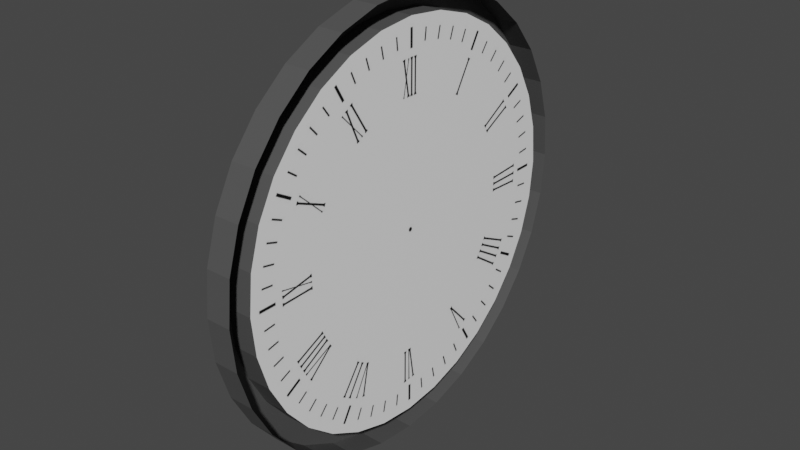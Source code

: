 # Source: analogclock.blend  (saved by Blender 3.4.6; exported with 4.5.12 LTS)
import bpy
from mathutils import Matrix  # noqa: F401  (used for matrix-valued properties, if any)

bpy.ops.wm.read_factory_settings(use_empty=True)
scene = bpy.context.scene
scene.name = 'Scene'

# ---- images (referenced by path relative to the original .blend; pixels are not part of the script)
import os
ASSET_DIR = os.environ.get("B2B_ASSET_DIR", "")  # directory of the original .blend (textures are referenced by path, not embedded)
HERE = os.path.dirname(os.path.abspath(__file__))  # packed textures are extracted next to this script under _unpacked/

def load_image(name, relpath, width, height, colorspace="sRGB"):
    """Load a texture the original file referenced (path relative to the .blend, or extracted next to this script)."""
    p = next((c for c in (os.path.join(HERE, relpath), os.path.join(ASSET_DIR, relpath)) if relpath and os.path.exists(c)), "")
    if p:
        img = bpy.data.images.load(p, check_existing=True)
        img.name = name
    else:  # same state as the original file: an image datablock whose file is absent (Cycles renders it pink)
        img = bpy.data.images.new(name, width, height)
        img.source = "FILE"
        img.filepath = "//" + (relpath or name)
    img.colorspace_settings.name = colorspace
    return img
img_74d90cc05c5fdd48b005ece6dbff2d4f_jpg = load_image('74d90cc05c5fdd48b005ece6dbff2d4f.jpg', '_unpacked/74d90cc05c5fdd48b005ece6dbff2d4f.5426a0e1.jpg', 736, 736, 'sRGB')

# ---- materials (node trees are filled in below, after node groups)
mat_clock_frame = bpy.data.materials.new('Clock Frame')
mat_clock_frame.use_transparent_shadow = False
mat_clock_face = bpy.data.materials.new('Clock Face')
mat_clock_face.alpha_threshold = 0.0
mat_clock_face.use_transparent_shadow = False
mat_clock_face.roughness = 0.5
mat_clock_face.line_color = (0.0, 0.0, 0.0, 1.0)
mat_clock_frame_001 = bpy.data.materials.new('Clock Frame.001')
mat_clock_frame_001.use_transparent_shadow = False

# ---- material node trees
mat_clock_frame.use_nodes = True; mat_clock_frame.node_tree.nodes.clear()
_N = mat_clock_frame.node_tree.nodes; _L = mat_clock_frame.node_tree.links
n0 = _N.new('ShaderNodeBsdfPrincipled'); n0.name = 'Principled BSDF'; n0.location = (10, 300)
n0.distribution = 'GGX'
n0.subsurface_method = 'RANDOM_WALK_SKIN'
n0.inputs[0].default_value = (0.08001, 0.08001, 0.08001, 1.0)
n0.inputs[3].default_value = 1.45
n0.inputs[27].default_value = (0.0, 0.0, 0.0, 1.0)
n0.inputs[28].default_value = 1.0
n1 = _N.new('ShaderNodeOutputMaterial'); n1.name = 'Material Output'; n1.location = (300, 300)
_L.new(n0.outputs[0], n1.inputs[0])
n1.is_active_output = True
mat_clock_face.use_nodes = True; mat_clock_face.node_tree.nodes.clear()
_N = mat_clock_face.node_tree.nodes; _L = mat_clock_face.node_tree.links
n0 = _N.new('ShaderNodeOutputMaterial'); n0.name = 'Material Output'; n0.location = (300, 300)
n1 = _N.new('ShaderNodeBsdfPrincipled'); n1.name = 'Principled BSDF'; n1.location = (10, 300)
n1.distribution = 'GGX'
n1.subsurface_method = 'RANDOM_WALK_SKIN'
n1.inputs[3].default_value = 1.45
n1.inputs[27].default_value = (0.0, 0.0, 0.0, 1.0)
n1.inputs[28].default_value = 1.0
n2 = _N.new('ShaderNodeTexImage'); n2.name = 'Image Texture'; n2.location = (-280, 280)
n2.image = img_74d90cc05c5fdd48b005ece6dbff2d4f_jpg
n2.interpolation = 'Closest'
_L.new(n1.outputs[0], n0.inputs[0])
_L.new(n2.outputs[0], n1.inputs[0])
n0.is_active_output = True
mat_clock_frame_001.use_nodes = True; mat_clock_frame_001.node_tree.nodes.clear()
_N = mat_clock_frame_001.node_tree.nodes; _L = mat_clock_frame_001.node_tree.links
n0 = _N.new('ShaderNodeBsdfPrincipled'); n0.name = 'Principled BSDF'; n0.location = (10, 300)
n0.distribution = 'GGX'
n0.subsurface_method = 'RANDOM_WALK_SKIN'
n0.inputs[0].default_value = (0.08001, 0.08001, 0.08001, 1.0)
n0.inputs[3].default_value = 1.45
n0.inputs[27].default_value = (0.0, 0.0, 0.0, 1.0)
n0.inputs[28].default_value = 1.0
n1 = _N.new('ShaderNodeOutputMaterial'); n1.name = 'Material Output'; n1.location = (300, 300)
_L.new(n0.outputs[0], n1.inputs[0])
n1.is_active_output = True

# ---- world
world_world = bpy.data.worlds.new('World'); scene.world = world_world
world_world.use_nodes = True; world_world.node_tree.nodes.clear()
_N = world_world.node_tree.nodes; _L = world_world.node_tree.links
n0 = _N.new('ShaderNodeOutputWorld'); n0.name = 'World Output'; n0.location = (300, 300)
n1 = _N.new('ShaderNodeBackground'); n1.name = 'Background'; n1.location = (10, 300)
n1.inputs[0].default_value = (0.05088, 0.05088, 0.05088, 1.0)
_L.new(n1.outputs[0], n0.inputs[0])
n0.is_active_output = True
world_world.color = (0.05088, 0.05088, 0.05088)
world_world.use_sun_shadow = False
world_world.sun_shadow_jitter_overblur = 0.0

# ---- meshes
me_circle = bpy.data.meshes.new('Circle')
me_circle.from_pydata([(0.958, 0.7023, 0.9877), (0.958, 0.6888, 1.125), (0.958, 0.6488, 1.256), (0.958, 0.5839, 1.378), (0.958, 0.4966, 1.484), (0.958, 0.3902, 1.572), (0.958, 0.2688, 1.637), (0.958, 0.137, 1.677), (0.958, 1.055e-08, 1.69), (0.958, -0.137, 1.677), (0.958, -0.2688, 1.637), (0.958, -0.3902, 1.572), (0.958, -0.4966, 1.484), (0.958, -0.5839, 1.378), (0.958, -0.6488, 1.256), (0.958, -0.6888, 1.125), (0.958, -0.7023, 0.9877), (0.958, -0.6888, 0.8507), (0.958, -0.6488, 0.7189), (0.958, -0.5839, 0.5975), (0.958, -0.4966, 0.4911), (0.958, -0.3902, 0.4038), (0.958, -0.2688, 0.3389), (0.958, -0.137, 0.2989), (0.958, 1.055e-08, 0.2854), (0.958, 0.137, 0.2989), (0.958, 0.2688, 0.3389), (0.958, 0.3902, 0.4038), (0.958, 0.4966, 0.4911), (0.958, 0.5839, 0.5975), (0.958, 0.6488, 0.7189), (0.958, 0.6888, 0.8507), (0.958, 0.6197, 1.111), (0.958, 0.6319, 0.9877), (0.958, 0.5838, 1.23), (0.958, 0.5254, 1.339), (0.958, 0.4468, 1.434), (0.958, 0.351, 1.513), (0.958, 0.2418, 1.571), (0.958, 0.1233, 1.607), (0.958, 1.055e-08, 1.62), (0.958, -0.1233, 1.607), (0.958, -0.2418, 1.571), (0.958, -0.351, 1.513), (0.958, -0.4468, 1.434), (0.958, -0.5254, 1.339), (0.958, -0.5838, 1.23), (0.958, -0.6197, 1.111), (0.958, -0.6319, 0.9877), (0.958, -0.6197, 0.8644), (0.958, -0.5838, 0.7459), (0.958, -0.5254, 0.6367), (0.958, -0.4468, 0.5409), (0.958, -0.351, 0.4623), (0.958, -0.2418, 0.404), (0.958, -0.1233, 0.368), (0.958, 1.055e-08, 0.3559), (0.958, 0.1233, 0.368), (0.958, 0.2418, 0.404), (0.958, 0.351, 0.4623), (0.958, 0.4468, 0.5409), (0.958, 0.5254, 0.6367), (0.958, 0.5838, 0.7459), (0.958, 0.6197, 0.8644), (0.877, 0.6197, 1.111), (0.877, 0.6319, 0.9877), (0.877, 0.5838, 1.23), (0.877, 0.5254, 1.339), (0.877, 0.4468, 1.434), (0.877, 0.351, 1.513), (0.877, 0.2418, 1.571), (0.877, 0.1233, 1.607), (0.877, -8.775e-09, 1.62), (0.877, -0.1233, 1.607), (0.877, -0.2418, 1.571), (0.877, -0.351, 1.513), (0.877, -0.4468, 1.434), (0.877, -0.5254, 1.339), (0.877, -0.5838, 1.23), (0.877, -0.6197, 1.111), (0.877, -0.6319, 0.9877), (0.877, -0.6197, 0.8644), (0.877, -0.5838, 0.7459), (0.877, -0.5254, 0.6367), (0.877, -0.4468, 0.5409), (0.877, -0.351, 0.4623), (0.877, -0.2418, 0.404), (0.877, -0.1233, 0.368), (0.877, -8.775e-09, 0.3559), (0.877, 0.1233, 0.368), (0.877, 0.2418, 0.404), (0.877, 0.351, 0.4623), (0.877, 0.4468, 0.5409), (0.877, 0.5254, 0.6367), (0.877, 0.5838, 0.7459), (0.877, 0.6197, 0.8644), (0.877, 0.6888, 1.125), (0.877, 0.7023, 0.9877), (0.877, 0.6488, 1.256), (0.877, 0.5839, 1.378), (0.877, 0.4966, 1.484), (0.877, 0.3902, 1.572), (0.877, 0.2688, 1.637), (0.877, 0.137, 1.677), (0.877, -8.775e-09, 1.69), (0.877, -0.137, 1.677), (0.877, -0.2688, 1.637), (0.877, -0.3902, 1.572), (0.877, -0.4966, 1.484), (0.877, -0.5839, 1.378), (0.877, -0.6488, 1.256), (0.877, -0.6888, 1.125), (0.877, -0.7023, 0.9877), (0.877, -0.6888, 0.8507), (0.877, -0.6488, 0.7189), (0.877, -0.5839, 0.5975), (0.877, -0.4966, 0.4911), (0.877, -0.3902, 0.4038), (0.877, -0.2688, 0.3389), (0.877, -0.137, 0.2989), (0.877, -8.775e-09, 0.2854), (0.877, 0.137, 0.2989), (0.877, 0.2688, 0.3389), (0.877, 0.3902, 0.4038), (0.877, 0.4966, 0.4911), (0.877, 0.5839, 0.5975), (0.877, 0.6488, 0.7189), (0.877, 0.6888, 0.8507)], [], [(32, 34, 35, 36, 37, 38, 39, 40, 41, 42, 43, 44, 45, 46, 47, 48, 49, 50, 51, 52, 53, 54, 55, 56, 57, 58, 59, 60, 61, 62, 63, 33), (55, 54, 86, 87), (16, 17, 113, 112), (54, 53, 85, 86), (15, 16, 112, 111), (53, 52, 84, 85), (14, 15, 111, 110), (52, 51, 83, 84), (13, 14, 110, 109), (51, 50, 82, 83), (12, 13, 109, 108), (50, 49, 81, 82), (11, 12, 108, 107), (49, 48, 80, 81), (10, 11, 107, 106), (48, 47, 79, 80), (9, 10, 106, 105), (47, 46, 78, 79), (8, 9, 105, 104), (46, 45, 77, 78), (7, 8, 104, 103), (45, 44, 76, 77), (6, 7, 103, 102), (44, 43, 75, 76), (5, 6, 102, 101), (31, 0, 97, 127), (43, 42, 74, 75), (4, 5, 101, 100), (30, 31, 127, 126), (42, 41, 73, 74), (3, 4, 100, 99), (29, 30, 126, 125), (41, 40, 72, 73), (64, 65, 97, 96), (66, 64, 96, 98), (67, 66, 98, 99), (68, 67, 99, 100), (69, 68, 100, 101), (70, 69, 101, 102), (71, 70, 102, 103), (72, 71, 103, 104), (73, 72, 104, 105), (74, 73, 105, 106), (75, 74, 106, 107), (76, 75, 107, 108), (77, 76, 108, 109), (78, 77, 109, 110), (79, 78, 110, 111), (80, 79, 111, 112), (81, 80, 112, 113), (82, 81, 113, 114), (83, 82, 114, 115), (84, 83, 115, 116), (85, 84, 116, 117), (86, 85, 117, 118), (87, 86, 118, 119), (88, 87, 119, 120), (89, 88, 120, 121), (90, 89, 121, 122), (91, 90, 122, 123), (92, 91, 123, 124), (93, 92, 124, 125), (94, 93, 125, 126), (95, 94, 126, 127), (65, 95, 127, 97), (17, 18, 114, 113), (56, 55, 87, 88), (18, 19, 115, 114), (57, 56, 88, 89), (19, 20, 116, 115), (58, 57, 89, 90), (20, 21, 117, 116), (59, 58, 90, 91), (32, 33, 65, 64), (21, 22, 118, 117), (60, 59, 91, 92), (34, 32, 64, 66), (22, 23, 119, 118), (61, 60, 92, 93), (35, 34, 66, 67), (23, 24, 120, 119), (62, 61, 93, 94), (36, 35, 67, 68), (24, 25, 121, 120), (63, 62, 94, 95), (37, 36, 68, 69), (25, 26, 122, 121), (33, 63, 95, 65), (38, 37, 69, 70), (26, 27, 123, 122), (0, 1, 96, 97), (39, 38, 70, 71), (27, 28, 124, 123), (1, 2, 98, 96), (40, 39, 71, 72), (28, 29, 125, 124), (2, 3, 99, 98)])
me_circle.polygons.foreach_set('material_index', [1, 0, 0, 0, 0, 0, 0, 0, 0, 0, 0, 0, 0, 0, 0, 0, 0, 0, 0, 0, 0, 0, 0, 0, 0, 0, 0, 0, 0, 0, 0, 0, 0, 0, 0, 0, 0, 0, 0, 0, 0, 0, 0, 0, 0, 0, 0, 0, 0, 0, 0, 0, 0, 0, 0, 0, 0, 0, 0, 0, 0, 0, 0, 0, 0, 0, 0, 0, 0, 0, 0, 0, 0, 0, 0, 0, 0, 0, 0, 0, 0, 0, 0, 0, 0, 0, 0, 0, 0, 0, 0, 0, 0, 0, 0, 0, 0])
_uv = me_circle.uv_layers.new(name='UVMap')
_uv.uv.foreach_set('vector', [0.9628, 0.593, 0.9358, 0.6815, 0.892, 0.763, 0.8331, 0.8345, 0.7615, 0.893, 0.6798, 0.9365, 0.5912, 0.9632, 0.4991, 0.9721, 0.407, 0.9628, 0.3185, 0.9358, 0.237, 0.892, 0.1655, 0.8331, 0.107, 0.7615, 0.06352, 0.6798, 0.03683, 0.5912, 0.02794, 0.4991, 0.03719, 0.407, 0.06422, 0.3185, 0.108, 0.237, 0.1669, 0.1655, 0.2385, 0.107, 0.3202, 0.06352, 0.4088, 0.03683, 0.5009, 0.02794, 0.593, 0.03719, 0.6815, 0.06422, 0.763, 0.108, 0.8345, 0.1669, 0.893, 0.2385, 0.9365, 0.3202, 0.9632, 0.4088, 0.9721, 0.5009, 0.0, 0.0, 0.0, 0.0, 0.0, 0.0, 0.0, 0.0, 0.0, 0.0, 0.0, 0.0, 0.0, 0.0, 0.0, 0.0, 0.0, 0.0, 0.0, 0.0, 0.0, 0.0, 0.0, 0.0, 0.0, 0.0, 0.0, 0.0, 0.0, 0.0, 0.0, 0.0, 0.0, 0.0, 0.0, 0.0, 0.0, 0.0, 0.0, 0.0, 0.0, 0.0, 0.0, 0.0, 0.0, 0.0, 0.0, 0.0, 0.0, 0.0, 0.0, 0.0, 0.0, 0.0, 0.0, 0.0, 0.0, 0.0, 0.0, 0.0, 0.0, 0.0, 0.0, 0.0, 0.0, 0.0, 0.0, 0.0, 0.0, 0.0, 0.0, 0.0, 0.0, 0.0, 0.0, 0.0, 0.0, 0.0, 0.0, 0.0, 0.0, 0.0, 0.0, 0.0, 0.0, 0.0, 0.0, 0.0, 0.0, 0.0, 0.0, 0.0, 0.0, 0.0, 0.0, 0.0, 0.0, 0.0, 0.0, 0.0, 0.0, 0.0, 0.0, 0.0, 0.0, 0.0, 0.0, 0.0, 0.0, 0.0, 0.0, 0.0, 0.0, 0.0, 0.0, 0.0, 0.0, 0.0, 0.0, 0.0, 0.0, 0.0, 0.0, 0.0, 0.0, 0.0, 0.0, 0.0, 0.0, 0.0, 0.0, 0.0, 0.0, 0.0, 0.0, 0.0, 0.0, 0.0, 0.0, 0.0, 0.0, 0.0, 0.0, 0.0, 0.0, 0.0, 0.0, 0.0, 0.0, 0.0, 0.0, 0.0, 0.0, 0.0, 0.0, 0.0, 0.0, 0.0, 0.0, 0.0, 0.0, 0.0, 0.0, 0.0, 0.0, 0.0, 0.0, 0.0, 0.0, 0.0, 0.0, 0.0, 0.0, 0.0, 0.0, 0.0, 0.0, 0.0, 0.0, 0.0, 0.0, 0.0, 0.0, 0.0, 0.0, 0.0, 0.0, 0.0, 0.0, 0.0, 0.0, 0.0, 0.0, 0.0, 0.0, 0.0, 0.0, 0.0, 0.0, 0.0, 0.0, 0.0, 0.0, 0.0, 0.0, 0.0, 0.0, 0.0, 0.0, 0.0, 0.0, 0.0, 0.0, 0.0, 0.0, 0.0, 0.0, 0.0, 0.0, 0.0, 0.0, 0.0, 0.0, 0.0, 0.0, 0.0, 0.0, 0.0, 0.0, 0.0, 0.0, 0.0, 0.0, 0.0, 0.0, 0.0, 0.0, 0.0, 0.0, 0.0, 0.0, 0.0, 0.0, 0.0, 0.0, 0.0, 0.0, 0.0, 0.0, 0.0, 0.0, 0.0, 0.0, 0.0, 0.0, 0.0, 0.0, 0.0, 0.0, 0.0, 0.0, 0.0, 0.0, 0.0, 0.0, 0.0, 0.0, 0.0, 0.0, 0.0, 0.0, 0.0, 0.0, 0.0, 0.0, 0.0, 0.0, 0.0, 0.0, 0.0, 0.0, 0.0, 0.0, 0.0, 0.0, 0.0, 0.0, 0.0, 0.0, 0.0, 0.0, 0.0, 0.0, 0.0, 0.0, 0.0, 0.0, 0.0, 0.0, 0.0, 0.0, 0.0, 0.0, 0.0, 0.0, 0.0, 0.0, 0.0, 0.0, 0.0, 0.0, 0.0, 0.0, 0.0, 0.0, 0.0, 0.0, 0.0, 0.0, 0.0, 0.0, 0.0, 0.0, 0.0, 0.0, 0.0, 0.0, 0.0, 0.0, 0.0, 0.0, 0.0, 0.0, 0.0, 0.0, 0.0, 0.0, 0.0, 0.0, 0.0, 0.0, 0.0, 0.0, 0.0, 0.0, 0.0, 0.0, 0.0, 0.0, 0.0, 0.0, 0.0, 0.0, 0.0, 0.0, 0.0, 0.0, 0.0, 0.0, 0.0, 0.0, 0.0, 0.0, 0.0, 0.0, 0.0, 0.0, 0.0, 0.0, 0.0, 0.0, 0.0, 0.0, 0.0, 0.0, 0.0, 0.0, 0.0, 0.0, 0.0, 0.0, 0.0, 0.0, 0.0, 0.0, 0.0, 0.0, 0.0, 0.0, 0.0, 0.0, 0.0, 0.0, 0.0, 0.0, 0.0, 0.0, 0.0, 0.0, 0.0, 0.0, 0.0, 0.0, 0.0, 0.0, 0.0, 0.0, 0.0, 0.0, 0.0, 0.0, 0.0, 0.0, 0.0, 0.0, 0.0, 0.0, 0.0, 0.0, 0.0, 0.0, 0.0, 0.0, 0.0, 0.0, 0.0, 0.0, 0.0, 0.0, 0.0, 0.0, 0.0, 0.0, 0.0, 0.0, 0.0, 0.0, 0.0, 0.0, 0.0, 0.0, 0.0, 0.0, 0.0, 0.0, 0.0, 0.0, 0.0, 0.0, 0.0, 0.0, 0.0, 0.0, 0.0, 0.0, 0.0, 0.0, 0.0, 0.0, 0.0, 0.0, 0.0, 0.0, 0.0, 0.0, 0.0, 0.0, 0.0, 0.0, 0.0, 0.0, 0.0, 0.0, 0.0, 0.0, 0.0, 0.0, 0.0, 0.0, 0.0, 0.0, 0.0, 0.0, 0.0, 0.0, 0.0, 0.0, 0.0, 0.0, 0.0, 0.0, 0.0, 0.0, 0.0, 0.0, 0.0, 0.0, 0.0, 0.0, 0.0, 0.0, 0.0, 0.0, 0.0, 0.0, 0.0, 0.0, 0.0, 0.0, 0.0, 0.0, 0.0, 0.0, 0.0, 0.0, 0.0, 0.0, 0.0, 0.0, 0.0, 0.0, 0.0, 0.0, 0.0, 0.0, 0.0, 0.0, 0.0, 0.0, 0.0, 0.0, 0.0, 0.0, 0.0, 0.0, 0.0, 0.0, 0.0, 0.0, 0.0, 0.0, 0.0, 0.0, 0.0, 0.0, 0.0, 0.0, 0.0, 0.0, 0.0, 0.0, 0.0, 0.0, 0.0, 0.0, 0.0, 0.0, 0.0, 0.0, 0.0, 0.0, 0.0, 0.0, 0.0, 0.0, 0.0, 0.0, 0.0, 0.0, 0.0, 0.0, 0.0, 0.0, 0.0, 0.0, 0.0, 0.0, 0.0, 0.0, 0.0, 0.0, 0.0, 0.0, 0.0, 0.0, 0.0, 0.0, 0.0, 0.0, 0.0, 0.0, 0.0, 0.0, 0.0, 0.0, 0.0, 0.0, 0.0, 0.0, 0.0, 0.0, 0.0, 0.0, 0.0, 0.0, 0.0, 0.0, 0.0, 0.0, 0.0, 0.0, 0.0, 0.0, 0.0, 0.0, 0.0, 0.0, 0.0, 0.0, 0.0, 0.0, 0.0, 0.0, 0.0, 0.0, 0.0, 0.0, 0.0, 0.0, 0.0, 0.0, 0.0, 0.0, 0.0, 0.0, 0.0, 0.0, 0.0, 0.0, 0.0, 0.0, 0.0, 0.0, 0.0, 0.0, 0.0, 0.0, 0.0, 0.0, 0.0, 0.0, 0.0, 0.0, 0.0, 0.0, 0.0, 0.0, 0.0, 0.0, 0.0, 0.0, 0.0, 0.0, 0.0, 0.0, 0.0, 0.0, 0.0, 0.0, 0.0, 0.0, 0.0, 0.0, 0.0, 0.0, 0.0, 0.0, 0.0, 0.0, 0.0, 0.0, 0.0, 0.0, 0.0, 0.0, 0.0, 0.0, 0.0, 0.0, 0.0, 0.0, 0.0, 0.0, 0.0, 0.0, 0.0, 0.0, 0.0, 0.0, 0.0, 0.0, 0.0, 0.0, 0.0, 0.0, 0.0, 0.0, 0.0, 0.0, 0.0, 0.0, 0.0, 0.0, 0.0, 0.0, 0.0, 0.0, 0.0, 0.0, 0.0, 0.0, 0.0, 0.0, 0.0, 0.0, 0.0, 0.0, 0.0, 0.0, 0.0, 0.0, 0.0, 0.0, 0.0, 0.0, 0.0, 0.0, 0.0, 0.0, 0.0, 0.0, 0.0, 0.0, 0.0, 0.0, 0.0, 0.0, 0.0, 0.0, 0.0, 0.0, 0.0, 0.0, 0.0, 0.0, 0.0, 0.0, 0.0, 0.0, 0.0, 0.0, 0.0, 0.0, 0.0, 0.0, 0.0, 0.0, 0.0])
me_circle.materials.append(mat_clock_frame)
me_circle.materials.append(mat_clock_face)
me_circle.update()
me_plane = bpy.data.meshes.new('Plane')
me_plane.from_pydata([(-5.551e-17, 0.0199, 0.00856), (4.802e-08, 0.0, 0.4245), (-5.551e-17, -0.0199, 0.00856), (0.0, 0.0, 0.0)], [], [(0, 1, 2, 3)])
_uv = me_plane.uv_layers.new(name='UVMap')
_uv.uv.foreach_set('vector', [0.0, 0.0, 1.0, 1.0, 0.0, 1.0, 0.0, 0.5])
me_plane.materials.append(mat_clock_frame)
me_plane.update()
me_plane_001 = bpy.data.meshes.new('Plane.001')
me_plane_001.from_pydata([(0.0, 0.01313, 0.00856), (4.802e-08, 0.0, 0.6361), (0.0, -0.01313, 0.00856), (0.0, 0.0, 0.0)], [], [(0, 1, 2, 3)])
_uv = me_plane_001.uv_layers.new(name='UVMap')
_uv.uv.foreach_set('vector', [0.0, 0.0, 1.0, 1.0, 0.0, 1.0, 0.0, 0.5])
me_plane_001.materials.append(mat_clock_frame_001)
me_plane_001.update()

# ---- objects
ob_clock = bpy.data.objects.new('Clock', me_circle)
ob_hour_hand = bpy.data.objects.new('Hour Hand', me_plane)
ob_minute_hand = bpy.data.objects.new('Minute Hand', me_plane_001)
ob_0216_hands = bpy.data.objects.new('0216 Hands', None)

# ---- transforms, parenting, visibility, modifiers, constraints
ob_clock.location = (0.0, 0.0, 0.0)
ob_hour_hand.parent = ob_0216_hands
ob_hour_hand.matrix_parent_inverse = Matrix(((1.0, -0.0, 0.0, -1.061), (-0.0, 1.0, -0.0, 0.0), (0.0, -0.0, 1.0, -1.055), (-0.0, 0.0, -0.0, 1.0)))
ob_hour_hand.location = (1.064, 0.001264, 1.052)
ob_hour_hand.rotation_euler = (1.047, 0.0, 0.0)
ob_minute_hand.parent = ob_0216_hands
ob_minute_hand.matrix_parent_inverse = Matrix(((1.0, -0.0, 0.0, -1.061), (-0.0, 1.0, -0.0, 0.0), (0.0, -0.0, 1.0, -1.055), (-0.0, 0.0, -0.0, 1.0)))
ob_minute_hand.location = (1.062, 0.001264, 1.052)
ob_minute_hand.rotation_euler = (1.724, 0.0, 0.0)
ob_0216_hands.parent = ob_clock
ob_0216_hands.location = (0.9517, 0.0, 0.9901)
ob_0216_hands.scale = (0.8966, 0.8966, 0.8966)

# ---- collection membership
scene.collection.objects.link(ob_clock)
scene.collection.objects.link(ob_hour_hand)
scene.collection.objects.link(ob_minute_hand)
scene.collection.objects.link(ob_0216_hands)

# ---- scene / render settings (as saved in the file)
scene.frame_start = 1; scene.frame_end = 250; scene.frame_set(1)
scene.render.engine = 'BLENDER_EEVEE_NEXT'
scene.cycles.sampling_pattern = 'TABULATED_SOBOL'
scene.cycles.use_light_tree = False
scene.view_settings.view_transform = 'Filmic'
bpy.context.view_layer.update()

# ---- added for rendering (the .blend has no active camera and no usable light): camera, sun
cam_auto = bpy.data.cameras.new('AutoCamera')
cam_auto.lens = 50.0
cam_auto.sensor_width = 36.0
cam_auto.clip_end = 1000.0
ob_auto_camera = bpy.data.objects.new('AutoCamera', cam_auto)
scene.collection.objects.link(ob_auto_camera)
ob_auto_camera.location = (2.75692, -2.20731, 2.45925)
ob_auto_camera.rotation_euler = (1.09748, -7.21219e-08, 0.694738)
scene.camera = ob_auto_camera
light_auto_sun = bpy.data.lights.new('AutoSun', 'SUN')
light_auto_sun.energy = 3.0
light_auto_sun.angle = 0.0523599
ob_auto_sun = bpy.data.objects.new('AutoSun', light_auto_sun)
scene.collection.objects.link(ob_auto_sun)
ob_auto_sun.rotation_euler = (0.872665, 0.174533, 0.523599)
bpy.context.view_layer.update()

